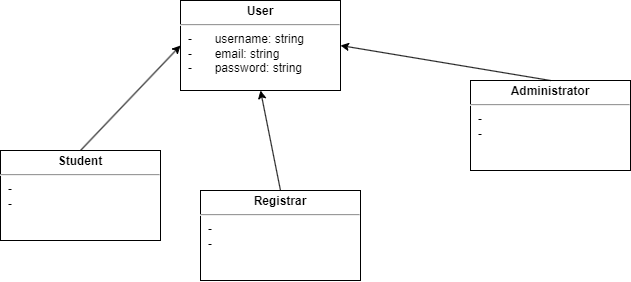

The diagram above was exported from draw.io. Its source (the exported page's mxGraphModel, read from the mxfile embedded in the PNG):
<mxGraphModel dx="201" dy="402" grid="1" gridSize="10" guides="1" tooltips="1" connect="1" arrows="1" fold="1" page="1" pageScale="1" pageWidth="827" pageHeight="1169" math="0" shadow="0">
  <root>
    <mxCell id="WIyWlLk6GJQsqaUBKTNV-0" />
    <mxCell id="WIyWlLk6GJQsqaUBKTNV-1" parent="WIyWlLk6GJQsqaUBKTNV-0" />
    <mxCell id="E-ZRI9npCCvvvpUn_Scm-20" value="&lt;p style=&quot;margin: 4px 0px 0px; text-align: center;&quot;&gt;&lt;b style=&quot;&quot;&gt;Student&lt;/b&gt;&lt;/p&gt;&lt;hr&gt;&lt;p style=&quot;margin:0px;margin-left:8px;&quot;&gt;-&lt;span style=&quot;white-space: pre;&quot;&gt;&#09;&lt;/span&gt;&lt;/p&gt;&lt;p style=&quot;margin:0px;margin-left:8px;&quot;&gt;-&lt;span style=&quot;white-space: pre;&quot;&gt;&#09;&lt;/span&gt;&lt;/p&gt;" style="verticalAlign=top;align=left;overflow=fill;fontSize=12;fontFamily=Helvetica;html=1;whiteSpace=wrap;" vertex="1" parent="WIyWlLk6GJQsqaUBKTNV-1">
      <mxGeometry x="80" y="200" width="160" height="90" as="geometry" />
    </mxCell>
    <mxCell id="E-ZRI9npCCvvvpUn_Scm-28" style="rounded=0;orthogonalLoop=1;jettySize=auto;html=1;entryX=0;entryY=0.5;entryDx=0;entryDy=0;exitX=0.5;exitY=0;exitDx=0;exitDy=0;" edge="1" parent="WIyWlLk6GJQsqaUBKTNV-1" source="E-ZRI9npCCvvvpUn_Scm-20" target="E-ZRI9npCCvvvpUn_Scm-22">
      <mxGeometry relative="1" as="geometry">
        <mxPoint x="190" y="190" as="sourcePoint" />
        <mxPoint x="100" y="120" as="targetPoint" />
      </mxGeometry>
    </mxCell>
    <mxCell id="E-ZRI9npCCvvvpUn_Scm-22" value="&lt;p style=&quot;margin: 4px 0px 0px; text-align: center;&quot;&gt;&lt;b style=&quot;&quot;&gt;User&lt;/b&gt;&lt;/p&gt;&lt;hr&gt;&lt;p style=&quot;margin:0px;margin-left:8px;&quot;&gt;-&lt;span style=&quot;white-space: pre;&quot;&gt;&#09;&lt;/span&gt;username: string&lt;/p&gt;&lt;p style=&quot;margin:0px;margin-left:8px;&quot;&gt;-&lt;span style=&quot;white-space: pre;&quot;&gt;&#09;&lt;/span&gt;email: string&lt;br&gt;-&lt;span style=&quot;white-space: pre;&quot;&gt;&#09;&lt;/span&gt;password: string&lt;/p&gt;&lt;p style=&quot;margin:0px;margin-left:8px;&quot;&gt;&lt;span style=&quot;white-space: pre;&quot;&gt;&#09;&lt;/span&gt;&lt;/p&gt;" style="verticalAlign=top;align=left;overflow=fill;fontSize=12;fontFamily=Helvetica;html=1;whiteSpace=wrap;" vertex="1" parent="WIyWlLk6GJQsqaUBKTNV-1">
      <mxGeometry x="260" y="50" width="160" height="90" as="geometry" />
    </mxCell>
    <mxCell id="E-ZRI9npCCvvvpUn_Scm-23" value="&lt;p style=&quot;margin: 4px 0px 0px; text-align: center;&quot;&gt;&lt;b&gt;Administrator&lt;/b&gt;&lt;/p&gt;&lt;hr&gt;&lt;p style=&quot;margin:0px;margin-left:8px;&quot;&gt;-&lt;span style=&quot;white-space: pre;&quot;&gt;&#09;&lt;/span&gt;&lt;/p&gt;&lt;p style=&quot;margin:0px;margin-left:8px;&quot;&gt;-&lt;span style=&quot;white-space: pre;&quot;&gt;&#09;&lt;/span&gt;&lt;/p&gt;" style="verticalAlign=top;align=left;overflow=fill;fontSize=12;fontFamily=Helvetica;html=1;whiteSpace=wrap;" vertex="1" parent="WIyWlLk6GJQsqaUBKTNV-1">
      <mxGeometry x="550" y="130" width="160" height="90" as="geometry" />
    </mxCell>
    <mxCell id="E-ZRI9npCCvvvpUn_Scm-25" value="&lt;p style=&quot;margin: 4px 0px 0px; text-align: center;&quot;&gt;&lt;b&gt;Registrar&lt;/b&gt;&lt;/p&gt;&lt;hr&gt;&lt;p style=&quot;margin:0px;margin-left:8px;&quot;&gt;-&lt;span style=&quot;white-space: pre;&quot;&gt;&#09;&lt;/span&gt;&lt;/p&gt;&lt;p style=&quot;margin:0px;margin-left:8px;&quot;&gt;-&lt;span style=&quot;white-space: pre;&quot;&gt;&#09;&lt;/span&gt;&lt;/p&gt;" style="verticalAlign=top;align=left;overflow=fill;fontSize=12;fontFamily=Helvetica;html=1;whiteSpace=wrap;" vertex="1" parent="WIyWlLk6GJQsqaUBKTNV-1">
      <mxGeometry x="280" y="240" width="160" height="90" as="geometry" />
    </mxCell>
    <mxCell id="E-ZRI9npCCvvvpUn_Scm-31" style="rounded=0;orthogonalLoop=1;jettySize=auto;html=1;entryX=1;entryY=0.5;entryDx=0;entryDy=0;exitX=0.5;exitY=0;exitDx=0;exitDy=0;" edge="1" parent="WIyWlLk6GJQsqaUBKTNV-1" source="E-ZRI9npCCvvvpUn_Scm-23" target="E-ZRI9npCCvvvpUn_Scm-22">
      <mxGeometry relative="1" as="geometry">
        <mxPoint x="410" y="210" as="sourcePoint" />
        <mxPoint x="510" y="105" as="targetPoint" />
      </mxGeometry>
    </mxCell>
    <mxCell id="E-ZRI9npCCvvvpUn_Scm-33" style="rounded=0;orthogonalLoop=1;jettySize=auto;html=1;exitX=0.5;exitY=0;exitDx=0;exitDy=0;entryX=0.5;entryY=1;entryDx=0;entryDy=0;" edge="1" parent="WIyWlLk6GJQsqaUBKTNV-1" source="E-ZRI9npCCvvvpUn_Scm-25" target="E-ZRI9npCCvvvpUn_Scm-22">
      <mxGeometry relative="1" as="geometry">
        <mxPoint x="390" y="380" as="sourcePoint" />
        <mxPoint x="350" y="160" as="targetPoint" />
      </mxGeometry>
    </mxCell>
  </root>
</mxGraphModel>